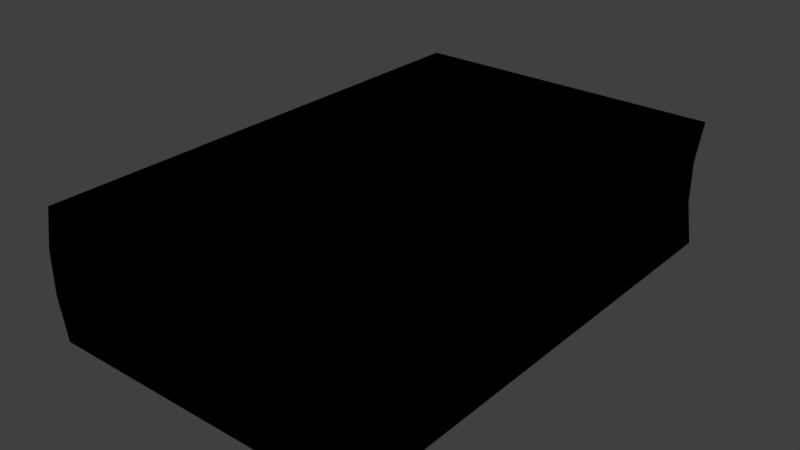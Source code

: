 # Source: catalog_02.blend  (saved by Blender 2.92.15; exported with 4.5.12 LTS)
import bpy
from mathutils import Matrix  # noqa: F401  (used for matrix-valued properties, if any)

bpy.ops.wm.read_factory_settings(use_empty=True)
scene = bpy.context.scene
scene.name = 'Scene'

# ---- collections
col_collection_1 = bpy.data.collections.new('Collection 1'); scene.collection.children.link(col_collection_1)

# ---- images (referenced by path relative to the original .blend; pixels are not part of the script)
import os
ASSET_DIR = os.environ.get("B2B_ASSET_DIR", "")  # directory of the original .blend (textures are referenced by path, not embedded)
HERE = os.path.dirname(os.path.abspath(__file__))  # packed textures are extracted next to this script under _unpacked/

def load_image(name, relpath, width, height, colorspace="sRGB"):
    """Load a texture the original file referenced (path relative to the .blend, or extracted next to this script)."""
    p = next((c for c in (os.path.join(HERE, relpath), os.path.join(ASSET_DIR, relpath)) if relpath and os.path.exists(c)), "")
    if p:
        img = bpy.data.images.load(p, check_existing=True)
        img.name = name
    else:  # same state as the original file: an image datablock whose file is absent (Cycles renders it pink)
        img = bpy.data.images.new(name, width, height)
        img.source = "FILE"
        img.filepath = "//" + (relpath or name)
    img.colorspace_settings.name = colorspace
    return img
img_catalog_2_png = load_image('catalog_2.png', '_unpacked/catalog_2.10a3ddb0.png', 150, 64, 'sRGB')

# ---- materials (node trees are filled in below, after node groups)
mat_catalog_2 = bpy.data.materials.new('catalog_2')
mat_catalog_2.alpha_threshold = 0.0
mat_catalog_2.use_transparent_shadow = False
mat_catalog_2.roughness = 0.5
mat_catalog_2.line_color = (0.0, 0.0, 0.0, 1.0)

# ---- material node trees
mat_catalog_2.use_nodes = True; mat_catalog_2.node_tree.nodes.clear()
_N = mat_catalog_2.node_tree.nodes; _L = mat_catalog_2.node_tree.links
n0 = _N.new('ShaderNodeTexImage'); n0.name = 'Image Texture'; n0.location = (-78, 334)
n0.image = img_catalog_2_png
n0.interpolation = 'Closest'
n1 = _N.new('ShaderNodeOutputMaterial'); n1.name = 'Material Output'; n1.location = (239, 319)
n1.is_active_output = True

# ---- world
world_world = bpy.data.worlds.new('World'); scene.world = world_world
world_world.color = (0.05088, 0.05088, 0.05088)
world_world.use_sun_shadow = False
world_world.sun_shadow_jitter_overblur = 0.0
world_world.cycles.sampling_method = 'MANUAL'

# ---- meshes
me_cube = bpy.data.meshes.new('Cube')
me_cube.from_pydata([(0.127, 0.1981, -0.0508), (0.127, -0.1981, -0.0508), (-0.127, -0.1981, -0.0508), (-0.127, 0.1981, -0.0508), (0.127, 0.1981, 0.0508), (0.127, -0.1981, 0.0508), (-0.127, -0.1981, 0.0508), (-0.127, 0.1981, 0.0508), (0.1221, 0.1981, -0.01693), (0.1221, 0.1981, 0.01693), (0.1221, -0.1981, -0.01693), (0.1221, -0.1981, 0.01693), (-0.1341, -0.1981, -0.01693), (-0.1341, -0.1981, 0.01693), (-0.1341, 0.1981, -0.01693), (-0.1341, 0.1981, 0.01693)], [], [(0, 1, 2, 3), (4, 7, 6, 5), (9, 4, 5, 11), (11, 5, 6, 13), (13, 6, 7, 15), (8, 0, 3, 14), (4, 9, 15, 7), (9, 8, 14, 15), (2, 12, 14, 3), (12, 13, 15, 14), (1, 10, 12, 2), (10, 11, 13, 12), (0, 8, 10, 1), (8, 9, 11, 10)])
_uv = me_cube.uv_layers.new(name='UVMap')
_uv.uv.foreach_set('vector', [0.8673, 0.9965, 0.8673, 0.002913, 0.584, 0.002913, 0.584, 0.9965, 0.5773, 0.9965, 0.284, 0.9965, 0.284, 0.002913, 0.5773, 0.002913, 0.9125, 0.9961, 0.869, 0.9961, 0.869, 0.006387, 0.9125, 0.006387, 0.05887, 0.9735, 0.005279, 0.9735, 0.005279, 0.03137, 0.05887, 0.03137, 0.2115, 0.004855, 0.1773, 0.004855, 0.1773, 0.9945, 0.2115, 0.9945, 0.1125, 0.9735, 0.1661, 0.9735, 0.1661, 0.03137, 0.1125, 0.03137, 0.005279, 0.9735, 0.05887, 0.9735, 0.05887, 0.03137, 0.005279, 0.03137, 0.05887, 0.9735, 0.1125, 0.9735, 0.1125, 0.03137, 0.05887, 0.03137, 0.2798, 0.004855, 0.2456, 0.004855, 0.2456, 0.9945, 0.2798, 0.9945, 0.2456, 0.004855, 0.2115, 0.004855, 0.2115, 0.9945, 0.2456, 0.9945, 0.1661, 0.9735, 0.1125, 0.9735, 0.1125, 0.03137, 0.1661, 0.03137, 0.1125, 0.9735, 0.05887, 0.9735, 0.05887, 0.03137, 0.1125, 0.03137, 0.9994, 0.9961, 0.9559, 0.9961, 0.9559, 0.006387, 0.9994, 0.006387, 0.9559, 0.9961, 0.9125, 0.9961, 0.9125, 0.006387, 0.9559, 0.006387])
me_cube.materials.append(mat_catalog_2)
me_cube.use_remesh_preserve_volume = False
me_cube.use_remesh_preserve_attributes = False
me_cube.use_mirror_vertex_groups = False
me_cube.update()

# ---- objects
ob_catalog_2 = bpy.data.objects.new('catalog_2', me_cube)

# ---- transforms, parenting, visibility, modifiers, constraints
ob_catalog_2.location = (0.0, 0.0, 0.0)
ob_catalog_2.lock_rotations_4d = False
ob_catalog_2.empty_display_type = 'ARROWS'
ob_catalog_2.lineart.crease_threshold = 0.0

# ---- collection membership
col_collection_1.objects.link(ob_catalog_2)

# ---- scene / render settings (as saved in the file)
scene.frame_start = 1; scene.frame_end = 250; scene.frame_set(1)
scene.render.engine = 'BLENDER_EEVEE_NEXT'
scene.render.resolution_percentage = 50
scene.render.dither_intensity = 0.0
scene.cycles.use_denoising = False
scene.cycles.samples = 128
scene.cycles.sampling_pattern = 'TABULATED_SOBOL'
scene.cycles.use_adaptive_sampling = False
scene.cycles.use_light_tree = False
scene.cycles.blur_glossy = 0.0
scene.cycles.sample_clamp_indirect = 0.0
scene.view_settings.view_transform = 'Standard'
bpy.context.view_layer.update()

# ---- added for rendering (the .blend has no active camera and no usable light): camera, sun
cam_auto = bpy.data.cameras.new('AutoCamera')
cam_auto.lens = 50.0
cam_auto.sensor_width = 36.0
cam_auto.clip_end = 1000.0
ob_auto_camera = bpy.data.objects.new('AutoCamera', cam_auto)
scene.collection.objects.link(ob_auto_camera)
ob_auto_camera.location = (0.445448, -0.538776, 0.359184)
ob_auto_camera.rotation_euler = (1.09748, -7.21219e-08, 0.694738)
scene.camera = ob_auto_camera
light_auto_sun = bpy.data.lights.new('AutoSun', 'SUN')
light_auto_sun.energy = 3.0
light_auto_sun.angle = 0.0523599
ob_auto_sun = bpy.data.objects.new('AutoSun', light_auto_sun)
scene.collection.objects.link(ob_auto_sun)
ob_auto_sun.rotation_euler = (0.872665, 0.174533, 0.523599)
bpy.context.view_layer.update()

